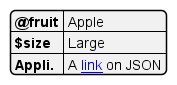

The diagram above was rendered by PlantUML. Its source (embedded in the PNG):
@startjson
{
"@fruit": "Apple",
"$size": "Large",
"Appli.": "A [[http://plantuml.com link]] on JSON"
}
@endjson